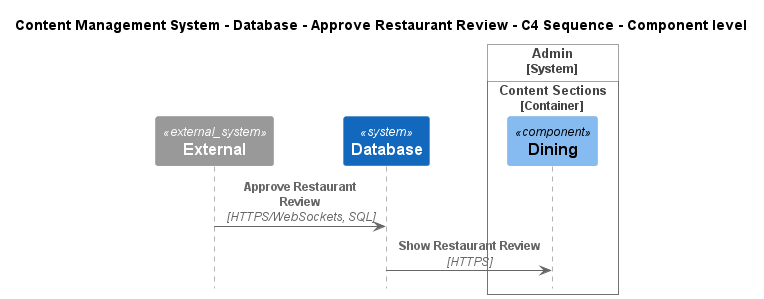

The diagram above was rendered by PlantUML. Its source (embedded in the PNG):
@startuml
!include ..\..\..\..\..\.c4s\C4_Sequence.puml

title Content Management System - Database - Approve Restaurant Review - C4 Sequence - Component level

System_Ext(C4InterFlow.SoftwareSystems.ExternalSystem, "External", "")
System(ContentManagementSystem.SoftwareSystems.Database, "Database", "Stores user registration information, data, access logs, etc.")

System_Boundary(ContentManagementSystem.SoftwareSystems.Admin, "Admin")
    
Container_Boundary(ContentManagementSystem.SoftwareSystems.Admin.Containers.ContentSections, "Content Sections")
    Component(ContentManagementSystem.SoftwareSystems.Admin.Containers.ContentSections.Components.Dining, "Dining", "", "")
Boundary_End()
Boundary_End()

Rel(C4InterFlow.SoftwareSystems.ExternalSystem, ContentManagementSystem.SoftwareSystems.Database, "Approve Restaurant Review", "HTTPS/WebSockets, SQL")
Rel(ContentManagementSystem.SoftwareSystems.Database, ContentManagementSystem.SoftwareSystems.Admin.Containers.ContentSections.Components.Dining, "Show Restaurant Review", "HTTPS")


@enduml